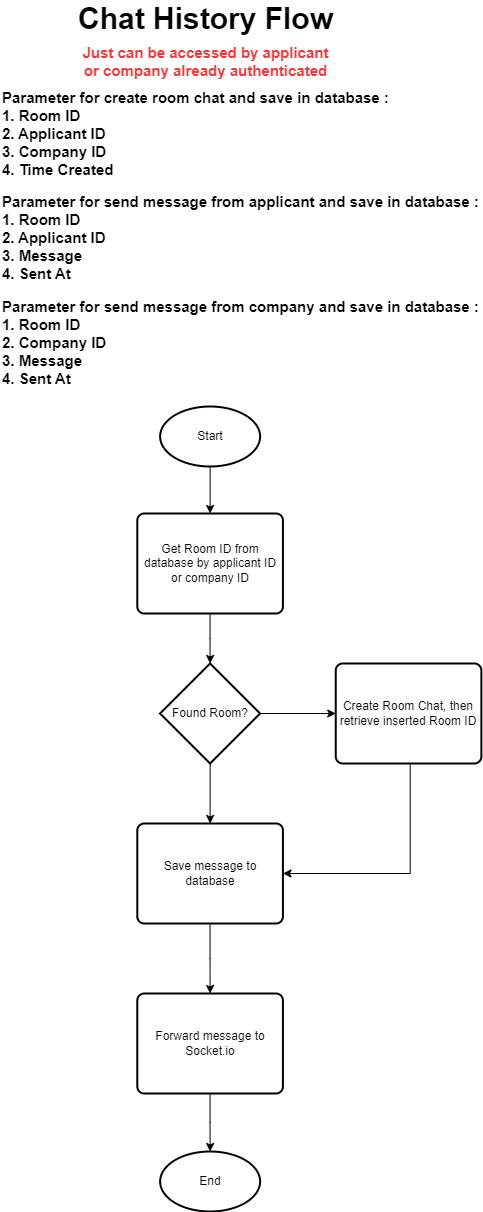

The diagram above was exported from draw.io. Its source (the exported page's mxGraphModel, read from the mxfile embedded in the PNG):
<mxGraphModel dx="2206" dy="2318" grid="1" gridSize="10" guides="1" tooltips="1" connect="1" arrows="1" fold="1" page="1" pageScale="1" pageWidth="850" pageHeight="1100" math="0" shadow="0">
  <root>
    <mxCell id="0" />
    <mxCell id="1" parent="0" />
    <mxCell id="wY7VY2ehGr_bgNh8wA9d-1" value="&lt;font size=&quot;1&quot; style=&quot;&quot;&gt;&lt;b style=&quot;font-size: 30px;&quot;&gt;Chat History Flow&lt;/b&gt;&lt;/font&gt;" style="text;html=1;strokeColor=none;fillColor=none;align=center;verticalAlign=middle;whiteSpace=wrap;rounded=0;" vertex="1" parent="1">
      <mxGeometry x="666.5600000000001" y="-970" width="305.37" height="30" as="geometry" />
    </mxCell>
    <mxCell id="wY7VY2ehGr_bgNh8wA9d-2" style="edgeStyle=orthogonalEdgeStyle;rounded=0;orthogonalLoop=1;jettySize=auto;html=1;entryX=0.5;entryY=0;entryDx=0;entryDy=0;" edge="1" parent="1" source="wY7VY2ehGr_bgNh8wA9d-3" target="wY7VY2ehGr_bgNh8wA9d-9">
      <mxGeometry relative="1" as="geometry" />
    </mxCell>
    <mxCell id="wY7VY2ehGr_bgNh8wA9d-3" value="Start" style="strokeWidth=2;html=1;shape=mxgraph.flowchart.start_1;whiteSpace=wrap;" vertex="1" parent="1">
      <mxGeometry x="773.62" y="-567" width="100" height="60" as="geometry" />
    </mxCell>
    <mxCell id="wY7VY2ehGr_bgNh8wA9d-4" value="&lt;b&gt;&lt;font color=&quot;#ff3333&quot; style=&quot;font-size: 15px;&quot;&gt;Just can be accessed by applicant or company already authenticated&lt;/font&gt;&lt;/b&gt;" style="text;html=1;strokeColor=none;fillColor=none;align=center;verticalAlign=middle;whiteSpace=wrap;rounded=0;" vertex="1" parent="1">
      <mxGeometry x="690.0000000000001" y="-942" width="258.5" height="60" as="geometry" />
    </mxCell>
    <mxCell id="wY7VY2ehGr_bgNh8wA9d-5" value="&lt;div style=&quot;&quot;&gt;&lt;b style=&quot;font-size: 15px; background-color: initial;&quot;&gt;Parameter for create room chat and save in database :&lt;/b&gt;&lt;/div&gt;&lt;span style=&quot;font-size: 15px;&quot;&gt;&lt;div style=&quot;&quot;&gt;&lt;b style=&quot;background-color: initial;&quot;&gt;1. Room ID&amp;nbsp;&lt;/b&gt;&lt;/div&gt;&lt;b&gt;&lt;div style=&quot;&quot;&gt;&lt;b style=&quot;background-color: initial;&quot;&gt;2. Applicant ID&lt;/b&gt;&lt;/div&gt;&lt;div style=&quot;&quot;&gt;&lt;b style=&quot;background-color: initial;&quot;&gt;3. Company ID&lt;/b&gt;&lt;/div&gt;&lt;div style=&quot;&quot;&gt;&lt;b style=&quot;background-color: initial;&quot;&gt;4. Time Created&lt;/b&gt;&lt;/div&gt;&lt;/b&gt;&lt;/span&gt;" style="text;html=1;strokeColor=none;fillColor=none;align=left;verticalAlign=middle;whiteSpace=wrap;rounded=0;" vertex="1" parent="1">
      <mxGeometry x="613.62" y="-895" width="411.26" height="110" as="geometry" />
    </mxCell>
    <mxCell id="wY7VY2ehGr_bgNh8wA9d-6" value="&lt;div style=&quot;&quot;&gt;&lt;b style=&quot;font-size: 15px; background-color: initial;&quot;&gt;Parameter for send message from applicant and save in database :&lt;/b&gt;&lt;/div&gt;&lt;span style=&quot;font-size: 15px;&quot;&gt;&lt;div style=&quot;&quot;&gt;&lt;b style=&quot;background-color: initial;&quot;&gt;1. Room ID&lt;/b&gt;&lt;/div&gt;&lt;b&gt;&lt;div style=&quot;&quot;&gt;&lt;b style=&quot;background-color: initial;&quot;&gt;2. Applicant ID&lt;br&gt;3. Message&lt;/b&gt;&lt;/div&gt;&lt;div style=&quot;&quot;&gt;&lt;b style=&quot;background-color: initial;&quot;&gt;4. Sent At&lt;/b&gt;&lt;/div&gt;&lt;/b&gt;&lt;/span&gt;" style="text;html=1;strokeColor=none;fillColor=none;align=left;verticalAlign=middle;whiteSpace=wrap;rounded=0;" vertex="1" parent="1">
      <mxGeometry x="613.62" y="-776" width="481.26" height="80" as="geometry" />
    </mxCell>
    <mxCell id="wY7VY2ehGr_bgNh8wA9d-7" value="&lt;div style=&quot;&quot;&gt;&lt;b style=&quot;font-size: 15px; background-color: initial;&quot;&gt;Parameter for send message from company and save in database :&lt;/b&gt;&lt;/div&gt;&lt;span style=&quot;font-size: 15px;&quot;&gt;&lt;div style=&quot;&quot;&gt;&lt;b style=&quot;background-color: initial;&quot;&gt;1. Room ID&lt;/b&gt;&lt;/div&gt;&lt;b&gt;&lt;div style=&quot;&quot;&gt;&lt;b style=&quot;background-color: initial;&quot;&gt;2. Company ID&lt;br&gt;3. Message&lt;/b&gt;&lt;/div&gt;&lt;div style=&quot;&quot;&gt;&lt;b style=&quot;background-color: initial;&quot;&gt;4. Sent At&lt;/b&gt;&lt;/div&gt;&lt;/b&gt;&lt;/span&gt;" style="text;html=1;strokeColor=none;fillColor=none;align=left;verticalAlign=middle;whiteSpace=wrap;rounded=0;" vertex="1" parent="1">
      <mxGeometry x="613.62" y="-671" width="481.26" height="80" as="geometry" />
    </mxCell>
    <mxCell id="wY7VY2ehGr_bgNh8wA9d-8" style="edgeStyle=orthogonalEdgeStyle;rounded=0;orthogonalLoop=1;jettySize=auto;html=1;entryX=0.5;entryY=0;entryDx=0;entryDy=0;entryPerimeter=0;" edge="1" parent="1" source="wY7VY2ehGr_bgNh8wA9d-9" target="wY7VY2ehGr_bgNh8wA9d-12">
      <mxGeometry relative="1" as="geometry" />
    </mxCell>
    <mxCell id="wY7VY2ehGr_bgNh8wA9d-9" value="Get Room ID from database by applicant ID or company ID" style="rounded=1;whiteSpace=wrap;html=1;absoluteArcSize=1;arcSize=14;strokeWidth=2;" vertex="1" parent="1">
      <mxGeometry x="750.8" y="-460" width="145.63" height="100" as="geometry" />
    </mxCell>
    <mxCell id="wY7VY2ehGr_bgNh8wA9d-10" style="edgeStyle=orthogonalEdgeStyle;rounded=0;orthogonalLoop=1;jettySize=auto;html=1;entryX=0;entryY=0.5;entryDx=0;entryDy=0;" edge="1" parent="1" source="wY7VY2ehGr_bgNh8wA9d-12" target="wY7VY2ehGr_bgNh8wA9d-14">
      <mxGeometry relative="1" as="geometry" />
    </mxCell>
    <mxCell id="wY7VY2ehGr_bgNh8wA9d-11" style="edgeStyle=orthogonalEdgeStyle;rounded=0;orthogonalLoop=1;jettySize=auto;html=1;entryX=0.5;entryY=0;entryDx=0;entryDy=0;" edge="1" parent="1" source="wY7VY2ehGr_bgNh8wA9d-12" target="wY7VY2ehGr_bgNh8wA9d-16">
      <mxGeometry relative="1" as="geometry" />
    </mxCell>
    <mxCell id="wY7VY2ehGr_bgNh8wA9d-12" value="Found Room?" style="strokeWidth=2;html=1;shape=mxgraph.flowchart.decision;whiteSpace=wrap;" vertex="1" parent="1">
      <mxGeometry x="773.61" y="-310" width="100" height="100" as="geometry" />
    </mxCell>
    <mxCell id="wY7VY2ehGr_bgNh8wA9d-13" style="edgeStyle=orthogonalEdgeStyle;rounded=0;orthogonalLoop=1;jettySize=auto;html=1;entryX=1;entryY=0.5;entryDx=0;entryDy=0;" edge="1" parent="1" source="wY7VY2ehGr_bgNh8wA9d-14" target="wY7VY2ehGr_bgNh8wA9d-16">
      <mxGeometry relative="1" as="geometry">
        <Array as="points">
          <mxPoint x="1023.62" y="-100" />
        </Array>
      </mxGeometry>
    </mxCell>
    <mxCell id="wY7VY2ehGr_bgNh8wA9d-14" value="Create Room Chat, then retrieve inserted Room ID" style="rounded=1;whiteSpace=wrap;html=1;absoluteArcSize=1;arcSize=14;strokeWidth=2;" vertex="1" parent="1">
      <mxGeometry x="949.25" y="-310" width="145.63" height="100" as="geometry" />
    </mxCell>
    <mxCell id="wY7VY2ehGr_bgNh8wA9d-15" style="edgeStyle=orthogonalEdgeStyle;rounded=0;orthogonalLoop=1;jettySize=auto;html=1;entryX=0.5;entryY=0;entryDx=0;entryDy=0;" edge="1" parent="1" source="wY7VY2ehGr_bgNh8wA9d-16" target="wY7VY2ehGr_bgNh8wA9d-18">
      <mxGeometry relative="1" as="geometry" />
    </mxCell>
    <mxCell id="wY7VY2ehGr_bgNh8wA9d-16" value="Save message to database" style="rounded=1;whiteSpace=wrap;html=1;absoluteArcSize=1;arcSize=14;strokeWidth=2;" vertex="1" parent="1">
      <mxGeometry x="750.8" y="-150" width="145.63" height="100" as="geometry" />
    </mxCell>
    <mxCell id="wY7VY2ehGr_bgNh8wA9d-17" style="edgeStyle=orthogonalEdgeStyle;rounded=0;orthogonalLoop=1;jettySize=auto;html=1;entryX=0.5;entryY=0;entryDx=0;entryDy=0;entryPerimeter=0;" edge="1" parent="1" source="wY7VY2ehGr_bgNh8wA9d-18" target="wY7VY2ehGr_bgNh8wA9d-19">
      <mxGeometry relative="1" as="geometry" />
    </mxCell>
    <mxCell id="wY7VY2ehGr_bgNh8wA9d-18" value="Forward message to Socket.io" style="rounded=1;whiteSpace=wrap;html=1;absoluteArcSize=1;arcSize=14;strokeWidth=2;" vertex="1" parent="1">
      <mxGeometry x="750.79" y="20" width="145.63" height="100" as="geometry" />
    </mxCell>
    <mxCell id="wY7VY2ehGr_bgNh8wA9d-19" value="End" style="strokeWidth=2;html=1;shape=mxgraph.flowchart.start_1;whiteSpace=wrap;" vertex="1" parent="1">
      <mxGeometry x="773.62" y="178" width="100" height="60" as="geometry" />
    </mxCell>
  </root>
</mxGraphModel>